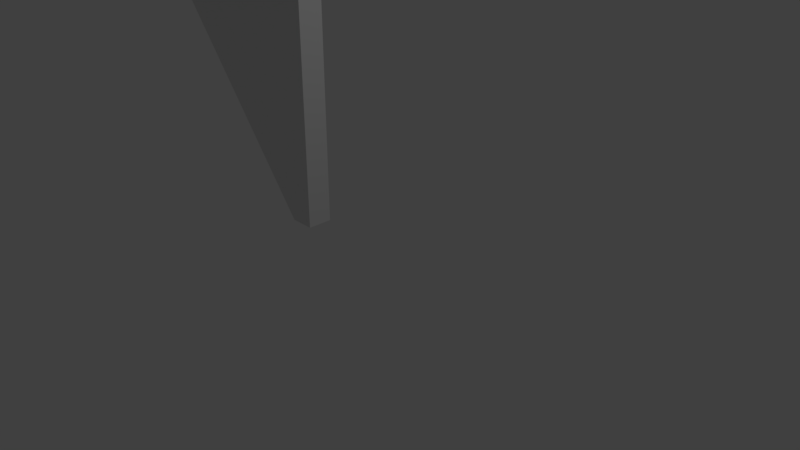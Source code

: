 # Source: sail.blend  (saved by Blender 2.79.0; exported with 4.5.12 LTS)
import bpy
from mathutils import Matrix  # noqa: F401  (used for matrix-valued properties, if any)

bpy.ops.wm.read_factory_settings(use_empty=True)
scene = bpy.context.scene
scene.name = 'Scene'

# ---- collections
col_collection_1 = bpy.data.collections.new('Collection 1'); scene.collection.children.link(col_collection_1)

# ---- world
world_world = bpy.data.worlds.new('World'); scene.world = world_world
world_world.color = (0.05088, 0.05088, 0.05088)
world_world.use_sun_shadow = False
world_world.sun_shadow_jitter_overblur = 0.0
world_world.cycles.sampling_method = 'MANUAL'

# ---- cameras
cam_camera = bpy.data.cameras.new('Camera')
cam_camera.clip_end = 100.0
cam_camera.lens = 35.0
cam_camera.sensor_width = 32.0
cam_camera.sensor_height = 18.0
cam_camera.ortho_scale = 7.314
cam_camera.dof.focus_distance = 0.0
cam_camera.dof.aperture_fstop = 128.0

# ---- lights
light_lamp = bpy.data.lights.new('Lamp', 'POINT')
light_lamp.transmission_factor = 0.0
light_lamp.cutoff_distance = 30.0
light_lamp.energy = 100.0
light_lamp.shadow_buffer_clip_start = 1.001
light_lamp.shadow_soft_size = 0.1
light_lamp.shadow_maximum_resolution = 0.006
light_lamp.use_absolute_resolution = True

# ---- meshes
me_cylinder_001 = bpy.data.meshes.new('Cylinder.001')
me_cylinder_001.from_pydata([(0.0, 1.0, -1.0), (0.0, 1.0, 1.0), (0.1951, 0.9808, -1.0), (0.1951, 0.9808, 1.0), (0.3827, 0.9239, -1.0), (0.3827, 0.9239, 1.0), (0.5556, 0.8315, -1.0), (0.5556, 0.8315, 1.0), (0.7071, 0.7071, -1.0), (0.7071, 0.7071, 1.0), (0.8315, 0.5556, -1.0), (0.8315, 0.5556, 1.0), (0.9239, 0.3827, -1.0), (0.9239, 0.3827, 1.0), (0.9808, 0.1951, -1.0), (0.9808, 0.1951, 1.0), (1.0, 7.55e-08, -1.0), (1.0, 7.55e-08, 1.0), (0.9808, -0.1951, -1.0), (0.9808, -0.1951, 1.0), (0.9239, -0.3827, -1.0), (0.9239, -0.3827, 1.0), (0.8315, -0.5556, -1.0), (0.8315, -0.5556, 1.0), (0.7071, -0.7071, -1.0), (0.7071, -0.7071, 1.0), (0.5556, -0.8315, -1.0), (0.5556, -0.8315, 1.0), (0.3827, -0.9239, -1.0), (0.3827, -0.9239, 1.0), (0.1951, -0.9808, -1.0), (0.1951, -0.9808, 1.0), (-3.258e-07, -1.0, -1.0), (-3.258e-07, -1.0, 1.0), (-0.1951, -0.9808, -1.0), (-0.1951, -0.9808, 1.0), (-0.3827, -0.9239, -1.0), (-0.3827, -0.9239, 1.0), (-0.5556, -0.8315, -1.0), (-0.5556, -0.8315, 1.0), (-0.7071, -0.7071, -1.0), (-0.7071, -0.7071, 1.0), (-0.8315, -0.5556, -1.0), (-0.8315, -0.5556, 1.0), (-0.9239, -0.3827, -1.0), (-0.9239, -0.3827, 1.0), (-0.9808, -0.1951, -1.0), (-0.9808, -0.1951, 1.0), (-1.0, 9.656e-07, -1.0), (-1.0, 9.656e-07, 1.0), (-0.9808, 0.1951, -1.0), (-0.9808, 0.1951, 1.0), (-0.9239, 0.3827, -1.0), (-0.9239, 0.3827, 1.0), (-0.8315, 0.5556, -1.0), (-0.8315, 0.5556, 1.0), (-0.7071, 0.7071, -1.0), (-0.7071, 0.7071, 1.0), (-0.5556, 0.8315, -1.0), (-0.5556, 0.8315, 1.0), (-0.3827, 0.9239, -1.0), (-0.3827, 0.9239, 1.0), (-0.1951, 0.9808, -1.0), (-0.1951, 0.9808, 1.0)], [], [(0, 1, 3, 2), (2, 3, 5, 4), (4, 5, 7, 6), (6, 7, 9, 8), (8, 9, 11, 10), (10, 11, 13, 12), (12, 13, 15, 14), (14, 15, 17, 16), (16, 17, 19, 18), (18, 19, 21, 20), (20, 21, 23, 22), (22, 23, 25, 24), (24, 25, 27, 26), (26, 27, 29, 28), (28, 29, 31, 30), (30, 31, 33, 32), (32, 33, 35, 34), (34, 35, 37, 36), (36, 37, 39, 38), (38, 39, 41, 40), (40, 41, 43, 42), (42, 43, 45, 44), (44, 45, 47, 46), (46, 47, 49, 48), (48, 49, 51, 50), (50, 51, 53, 52), (52, 53, 55, 54), (54, 55, 57, 56), (56, 57, 59, 58), (58, 59, 61, 60), (3, 1, 63, 61, 59, 57, 55, 53, 51, 49, 47, 45, 43, 41, 39, 37, 35, 33, 31, 29, 27, 25, 23, 21, 19, 17, 15, 13, 11, 9, 7, 5), (60, 61, 63, 62), (62, 63, 1, 0), (0, 2, 4, 6, 8, 10, 12, 14, 16, 18, 20, 22, 24, 26, 28, 30, 32, 34, 36, 38, 40, 42, 44, 46, 48, 50, 52, 54, 56, 58, 60, 62)])
me_cylinder_001.use_remesh_preserve_volume = False
me_cylinder_001.use_remesh_preserve_attributes = False
me_cylinder_001.use_mirror_vertex_groups = False
me_cylinder_001.update()
me_cube_002 = bpy.data.meshes.new('Cube.002')
me_cube_002.from_pydata([(0.6586, 0.6553, -21.29), (-16.11, 0.6553, -0.2639), (0.6586, 1.0, -21.29), (-16.11, 1.0, -0.2639), (1.0, 0.6553, -21.29), (1.0, 1.0, -21.29), (0.8399, 1.0, 5.913), (0.8399, 0.6553, 5.913), (-1.067, 1.0, 3.589), (-1.067, 0.6553, 3.589), (1.0, 1.0, 6.213), (1.0, 0.6553, 6.213), (-6.042, 1.0, 0.2651), (-6.042, 0.6553, 0.2651), (-11.91, 1.0, -0.9023), (-11.91, 0.6553, -0.9023), (-8.919, 1.0, -0.6076), (-8.919, 0.6553, -0.6076), (-3.391, 1.0, 1.682), (-3.391, 0.6553, 1.682), (-16.08, 0.6553, -0.2509), (-16.08, 1.0, -0.2509), (-14.9, 1.0, -0.6076), (-14.9, 0.6553, -0.6076)], [], [(0, 1, 3, 2), (2, 3, 21, 22, 14, 16, 12, 18, 8, 6, 10, 5), (5, 10, 11, 4), (4, 11, 7, 9, 19, 13, 17, 15, 23, 20, 1, 0), (2, 5, 4, 0), (18, 19, 9, 8), (22, 23, 15, 14), (23, 22, 21, 20), (14, 15, 17, 16), (20, 21, 3, 1), (8, 9, 7, 6), (16, 17, 13, 12), (6, 7, 11, 10), (12, 13, 19, 18)])
_uv = me_cube_002.uv_layers.new(name='UVMap')
_uv.uv.foreach_set('vector', [0.9804, 0.9779, 0.9804, 0.0, 0.9902, 0.0, 0.9902, 0.9779, 0.961, 1.0, 0.4853, 0.2355, 0.4863, 0.235, 0.5196, 0.248, 0.6045, 0.2587, 0.6893, 0.248, 0.7709, 0.2163, 0.8461, 0.1647, 0.912, 0.09539, 0.9661, 0.01089, 0.9707, 0.0, 0.9707, 1.0, 0.9804, 0.0, 0.9804, 1.0, 0.9707, 1.0, 0.9707, 0.0, 1.183e-07, 1.0, 0.0, 0.0, 0.00454, 0.01089, 0.05863, 0.09539, 0.1245, 0.1647, 0.1997, 0.2163, 0.2813, 0.248, 0.3662, 0.2587, 0.451, 0.248, 0.4844, 0.235, 0.4853, 0.2355, 0.009683, 1.0, 0.9902, 0.9779, 0.9902, 0.9857, 0.9804, 0.9857, 0.9804, 0.9779, 0.9902, 0.4679, 1.0, 0.4679, 1.0, 0.5616, 0.9902, 0.5616, 0.9902, 0.04169, 1.0, 0.04169, 1.0, 0.1478, 0.9902, 0.1478, 1.0, 0.04169, 0.9902, 0.04169, 0.9902, 0.001261, 1.0, 0.001261, 0.9902, 0.1478, 1.0, 0.1478, 1.0, 0.257, 0.9902, 0.257, 1.0, 0.001261, 0.9902, 0.001261, 0.9902, 3.468e-08, 1.0, 0.0, 0.9902, 0.5616, 1.0, 0.5616, 1.0, 0.6424, 0.9902, 0.6424, 0.9902, 0.257, 1.0, 0.257, 1.0, 0.3651, 0.9902, 0.3651, 0.9902, 0.6424, 1.0, 0.6424, 1.0, 0.6497, 0.9902, 0.6497, 0.9902, 0.3651, 1.0, 0.3651, 1.0, 0.4679, 0.9902, 0.4679])
me_cube_002.use_remesh_preserve_volume = False
me_cube_002.use_remesh_preserve_attributes = False
me_cube_002.use_mirror_vertex_groups = False
me_cube_002.update()

# ---- objects
ob_cylinder = bpy.data.objects.new('Cylinder', me_cylinder_001)
ob_cube_002 = bpy.data.objects.new('Cube.002', me_cube_002)
ob_lamp = bpy.data.objects.new('Lamp', light_lamp)
ob_camera = bpy.data.objects.new('Camera', cam_camera)

# ---- transforms, parenting, visibility, modifiers, constraints
ob_cylinder.location = (-13.86, -0.5061, 35.82)
ob_cylinder.rotation_euler = (1.571, 0.0, 0.0)
ob_cylinder.scale = (15.34, 15.34, 15.34)
ob_cylinder.lineart.crease_threshold = 0.0
ob_cube_002.location = (-1.949, -0.8695, 21.39)
ob_cube_002.lineart.crease_threshold = 0.0
ob_lamp.location = (4.076, 1.005, 5.904)
ob_lamp.rotation_euler = (0.6503, 0.05522, 1.866)
ob_lamp.lock_rotations_4d = False
ob_lamp.empty_display_type = 'ARROWS'
ob_lamp.color = (0.0, 0.0, 0.0, 0.0)
ob_lamp.lineart.crease_threshold = 0.0
ob_camera.location = (7.481, -6.508, 5.344)
ob_camera.rotation_euler = (1.109, 0.0, 0.8149)
ob_camera.lock_rotations_4d = False
ob_camera.empty_display_type = 'ARROWS'
ob_camera.color = (0.0, 0.0, 0.0, 0.0)
ob_camera.display_type = 'WIRE'
ob_camera.lineart.crease_threshold = 0.0

# ---- collection membership
col_collection_1.objects.link(ob_cylinder)
col_collection_1.objects.link(ob_cube_002)
col_collection_1.objects.link(ob_lamp)
col_collection_1.objects.link(ob_camera)

# ---- scene / render settings (as saved in the file)
scene.camera = ob_camera
scene.frame_start = 1; scene.frame_end = 250; scene.frame_set(111)
scene.render.engine = 'BLENDER_EEVEE_NEXT'
scene.render.resolution_percentage = 50
scene.render.dither_intensity = 0.0
scene.cycles.use_denoising = False
scene.cycles.samples = 128
scene.cycles.sampling_pattern = 'TABULATED_SOBOL'
scene.cycles.use_adaptive_sampling = False
scene.cycles.use_light_tree = False
scene.cycles.blur_glossy = 0.0
scene.cycles.sample_clamp_indirect = 0.0
scene.view_settings.view_transform = 'Standard'
bpy.context.view_layer.update()
